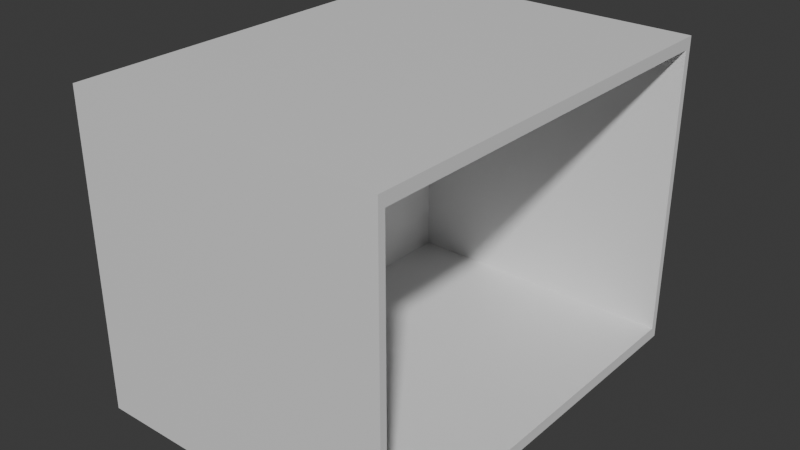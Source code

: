 # Source: Shelf4.blend  (saved by Blender 5.0.119; exported with 4.5.12 LTS)
import bpy
from mathutils import Matrix  # noqa: F401  (used for matrix-valued properties, if any)

bpy.ops.wm.read_factory_settings(use_empty=True)
scene = bpy.context.scene
scene.name = 'Scene'

# ---- collections
col_collection = bpy.data.collections.new('Collection'); scene.collection.children.link(col_collection)

# ---- materials (node trees are filled in below, after node groups)
mat_material = bpy.data.materials.new('Material')
mat_material.alpha_threshold = 0.0
mat_material.use_backface_culling_lightprobe_volume = False
mat_material.roughness = 0.5
mat_material.line_color = (0.0, 0.0, 0.0, 1.0)

# ---- material node trees
mat_material.use_nodes = True; mat_material.node_tree.nodes.clear()
_N = mat_material.node_tree.nodes; _L = mat_material.node_tree.links
n0 = _N.new('ShaderNodeOutputMaterial'); n0.name = 'Material Output'; n0.location = (200, 100)
n1 = _N.new('ShaderNodeBsdfPrincipled'); n1.name = 'Principled BSDF'; n1.location = (-200, 100)
_L.new(n1.outputs[0], n0.inputs[0])
n0.is_active_output = True

# ---- world
world_world = bpy.data.worlds.new('World'); scene.world = world_world
world_world.use_nodes = True; world_world.node_tree.nodes.clear()
_N = world_world.node_tree.nodes; _L = world_world.node_tree.links
n0 = _N.new('ShaderNodeOutputWorld'); n0.name = 'World Output'; n0.location = (200, 100)
n1 = _N.new('ShaderNodeBackground'); n1.name = 'Background'; n1.location = (-200, 100)
n1.inputs[0].default_value = (0.05088, 0.05088, 0.05088, 1.0)
_L.new(n1.outputs[0], n0.inputs[0])
n0.is_active_output = True
world_world.color = (0.05088, 0.05088, 0.05088)
world_world.sun_shadow_jitter_overblur = 0.0

# ---- meshes
me_cube = bpy.data.meshes.new('Cube')
me_cube.from_pydata([(0.3279, 0.4349, 0.3225), (0.3279, 0.4349, -0.3225), (0.327, -0.4349, 0.3217), (0.327, -0.4349, -0.3217), (-0.3248, 0.4349, 0.3225), (-0.3248, 0.4349, -0.3225), (-0.324, -0.4349, 0.3217), (-0.324, -0.4349, -0.3217), (0.3278, 0.4208, 0.2983), (0.3278, 0.4208, -0.2983), (0.3271, -0.4208, 0.2976), (0.3271, -0.4208, -0.2976), (-0.2619, 0.421, 0.2983), (-0.2619, 0.421, -0.2983), (-0.2627, -0.4207, 0.2976), (-0.2627, -0.4207, -0.2976)], [], [(0, 4, 6, 2), (3, 2, 6, 7), (7, 6, 4, 5), (5, 1, 3, 7), (3, 1, 9, 11), (5, 4, 0, 1), (8, 10, 14, 12), (0, 2, 10, 8), (2, 3, 11, 10), (1, 0, 8, 9), (13, 12, 14, 15), (9, 8, 12, 13), (11, 9, 13, 15), (10, 11, 15, 14)])
_uv = me_cube.uv_layers.new(name='UVMap')
_uv.uv.foreach_set('vector', [0.625, 0.5, 0.875, 0.5, 0.875, 0.75, 0.625, 0.75, 0.375, 0.75, 0.625, 0.75, 0.625, 1.0, 0.375, 1.0, 0.375, 0.0, 0.625, 0.0, 0.625, 0.25, 0.375, 0.25, 0.125, 0.5, 0.375, 0.5, 0.375, 0.75, 0.125, 0.75, 0.375, 0.75, 0.375, 0.5, 0.375, 0.5, 0.375, 0.75, 0.375, 0.25, 0.625, 0.25, 0.625, 0.5, 0.375, 0.5, 0.625, 0.5, 0.625, 0.75, 0.625, 0.75, 0.625, 0.5, 0.625, 0.5, 0.625, 0.75, 0.625, 0.75, 0.625, 0.5, 0.625, 0.75, 0.375, 0.75, 0.375, 0.75, 0.625, 0.75, 0.375, 0.5, 0.625, 0.5, 0.625, 0.5, 0.375, 0.5, 0.375, 0.5, 0.625, 0.5, 0.625, 0.75, 0.375, 0.75, 0.375, 0.5, 0.625, 0.5, 0.625, 0.5, 0.375, 0.5, 0.375, 0.75, 0.375, 0.5, 0.375, 0.5, 0.375, 0.75, 0.625, 0.75, 0.375, 0.75, 0.375, 0.75, 0.625, 0.75])
me_cube.materials.append(mat_material)
me_cube.use_mirror_vertex_groups = False
me_cube.update()

# ---- objects
ob_shelf4 = bpy.data.objects.new('Shelf4', me_cube)

# ---- transforms, parenting, visibility, modifiers, constraints
ob_shelf4.location = (0.0, 0.0, 0.0)
ob_shelf4.lock_rotations_4d = False
ob_shelf4.empty_display_type = 'ARROWS'
ob_shelf4.lineart.crease_threshold = 0.0

# ---- collection membership
col_collection.objects.link(ob_shelf4)

# ---- scene / render settings (as saved in the file)
scene.frame_start = 1; scene.frame_end = 250; scene.frame_set(1)
scene.render.engine = 'BLENDER_EEVEE_NEXT'
scene.render.bake_bias = 0.0
scene.render.bake_samples = 0
scene.cycles.sampling_pattern = 'TABULATED_SOBOL'
scene.eevee.use_volume_custom_range = False
bpy.context.view_layer.update()

# ---- added for rendering (the .blend has no active camera and no usable light): camera, sun
cam_auto = bpy.data.cameras.new('AutoCamera')
cam_auto.lens = 50.0
cam_auto.sensor_width = 36.0
cam_auto.clip_end = 1000.0
ob_auto_camera = bpy.data.objects.new('AutoCamera', cam_auto)
scene.collection.objects.link(ob_auto_camera)
ob_auto_camera.location = (1.17135, -1.40374, 0.935855)
ob_auto_camera.rotation_euler = (1.09748, -7.21219e-08, 0.694738)
scene.camera = ob_auto_camera
light_auto_sun = bpy.data.lights.new('AutoSun', 'SUN')
light_auto_sun.energy = 3.0
light_auto_sun.angle = 0.0523599
ob_auto_sun = bpy.data.objects.new('AutoSun', light_auto_sun)
scene.collection.objects.link(ob_auto_sun)
ob_auto_sun.rotation_euler = (0.872665, 0.174533, 0.523599)
bpy.context.view_layer.update()
